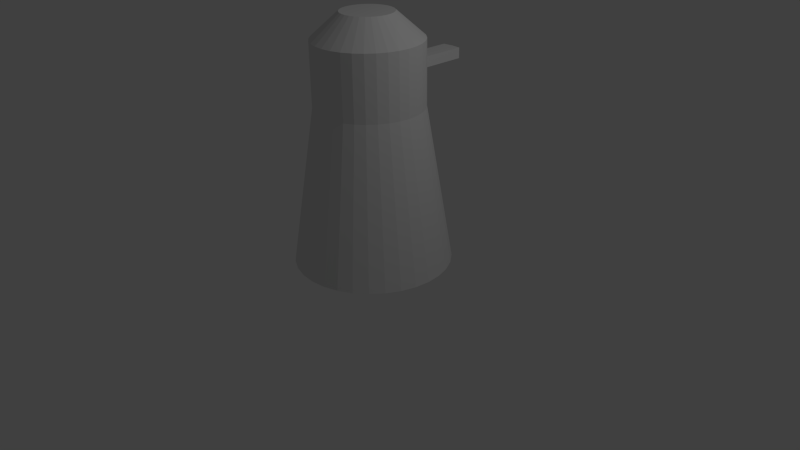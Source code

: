 # Source: darleks.blend  (saved by Blender 2.73.0; exported with 4.5.12 LTS)
import bpy
from mathutils import Matrix  # noqa: F401  (used for matrix-valued properties, if any)

bpy.ops.wm.read_factory_settings(use_empty=True)
scene = bpy.context.scene
scene.name = 'Scene'

# ---- collections
col_collection_1 = bpy.data.collections.new('Collection 1'); scene.collection.children.link(col_collection_1)

# ---- world
world_world = bpy.data.worlds.new('World'); scene.world = world_world
world_world.color = (0.05088, 0.05088, 0.05088)
world_world.use_sun_shadow = False
world_world.sun_shadow_jitter_overblur = 0.0
world_world.cycles.sampling_method = 'MANUAL'
world_world.cycles.sample_map_resolution = 256

# ---- cameras
cam_camera = bpy.data.cameras.new('Camera')
cam_camera.clip_end = 100.0
cam_camera.lens = 35.0
cam_camera.sensor_width = 32.0
cam_camera.sensor_height = 18.0
cam_camera.ortho_scale = 7.314
cam_camera.dof.focus_distance = 0.0
cam_camera.dof.aperture_fstop = 128.0

# ---- lights
light_lamp = bpy.data.lights.new('Lamp', 'POINT')
light_lamp.transmission_factor = 0.0
light_lamp.cutoff_distance = 30.0
light_lamp.energy = 100.0
light_lamp.shadow_buffer_clip_start = 1.001
light_lamp.shadow_soft_size = 0.1
light_lamp.shadow_maximum_resolution = 0.006
light_lamp.use_absolute_resolution = True
light_lamp.cycles.use_multiple_importance_sampling = False

# ---- meshes
me_cylinder = bpy.data.meshes.new('Cylinder')
me_cylinder.from_pydata([(0.0, 1.0, 0.0), (3.797e-08, 0.6802, 2.0), (0.1951, 0.9808, 0.0), (0.1327, 0.6672, 2.0), (0.3827, 0.9239, 0.0), (0.2603, 0.6285, 2.0), (0.5556, 0.8315, 0.0), (0.3779, 0.5656, 2.0), (0.7071, 0.7071, 0.0), (0.481, 0.481, 2.0), (0.8315, 0.5556, 0.0), (0.5656, 0.3779, 2.0), (0.9239, 0.3827, 0.0), (0.6285, 0.2603, 2.0), (0.9808, 0.1951, 0.0), (0.6672, 0.1327, 2.0), (1.0, 7.55e-08, 0.0), (0.6802, 1.425e-07, 2.0), (0.9808, -0.1951, 0.0), (0.6672, -0.1327, 2.0), (0.9239, -0.3827, 0.0), (0.6285, -0.2603, 2.0), (0.8315, -0.5556, 0.0), (0.5656, -0.3779, 2.0), (0.7071, -0.7071, 0.0), (0.481, -0.481, 2.0), (0.5556, -0.8315, 0.0), (0.3779, -0.5656, 2.0), (0.3827, -0.9239, 0.0), (0.2603, -0.6285, 2.0), (0.1951, -0.9808, 0.0), (0.1327, -0.6672, 2.0), (-3.258e-07, -1.0, 0.0), (-1.837e-07, -0.6802, 2.0), (-0.1951, -0.9808, 0.0), (-0.1327, -0.6672, 2.0), (-0.3827, -0.9239, 0.0), (-0.2603, -0.6285, 2.0), (-0.5556, -0.8315, 0.0), (-0.3779, -0.5656, 2.0), (-0.7071, -0.7071, 0.0), (-0.481, -0.481, 2.0), (-0.8315, -0.5556, 0.0), (-0.5656, -0.3779, 2.0), (-0.9239, -0.3827, 0.0), (-0.6285, -0.2603, 2.0), (-0.9808, -0.1951, 0.0), (-0.6672, -0.1327, 2.0), (-1.0, 9.656e-07, 0.0), (-0.6802, 7.48e-07, 2.0), (-0.9808, 0.1951, 0.0), (-0.6672, 0.1327, 2.0), (-0.9239, 0.3827, 0.0), (-0.6285, 0.2603, 2.0), (-0.8315, 0.5556, 0.0), (-0.5656, 0.3779, 2.0), (-0.7071, 0.7071, 0.0), (-0.481, 0.481, 2.0), (-0.5556, 0.8315, 0.0), (-0.3779, 0.5656, 2.0), (-0.3827, 0.9239, 0.0), (-0.2603, 0.6285, 2.0), (-0.1951, 0.9808, 0.0), (-0.1327, 0.6672, 2.0), (5.485e-08, 0.6802, 2.318), (0.1327, 0.6672, 2.318), (0.2603, 0.6285, 2.318), (0.3779, 0.5656, 2.318), (0.481, 0.481, 2.318), (0.5656, 0.3779, 2.318), (0.6285, 0.2603, 2.318), (0.6672, 0.1327, 2.318), (0.6802, 1.425e-07, 2.318), (0.6672, -0.1327, 2.318), (0.6285, -0.2603, 2.318), (0.5656, -0.3779, 2.318), (0.481, -0.481, 2.318), (0.3779, -0.5656, 2.318), (0.2603, -0.6285, 2.318), (0.1327, -0.6672, 2.318), (-1.668e-07, -0.6802, 2.318), (-0.1327, -0.6672, 2.318), (-0.2603, -0.6285, 2.318), (-0.3779, -0.5656, 2.318), (-0.481, -0.481, 2.318), (-0.5656, -0.3779, 2.318), (-0.6285, -0.2603, 2.318), (-0.6672, -0.1327, 2.318), (-0.6802, 7.48e-07, 2.318), (-0.6672, 0.1327, 2.318), (-0.6285, 0.2603, 2.318), (-0.5656, 0.3779, 2.318), (-0.481, 0.481, 2.318), (-0.3779, 0.5656, 2.318), (-0.2603, 0.6285, 2.318), (-0.1327, 0.6672, 2.318), (5.051e-08, 0.6802, 2.453), (0.1327, 0.6672, 2.453), (0.2603, 0.6285, 2.453), (0.3779, 0.5656, 2.453), (0.481, 0.481, 2.453), (0.5656, 0.3779, 2.453), (0.6285, 0.2603, 2.453), (0.6672, 0.1327, 2.453), (0.6802, 1.425e-07, 2.453), (0.6672, -0.1327, 2.453), (0.6285, -0.2603, 2.453), (0.5656, -0.3779, 2.453), (0.481, -0.481, 2.453), (0.3779, -0.5656, 2.453), (0.2603, -0.6285, 2.453), (0.1327, -0.6672, 2.453), (-1.711e-07, -0.6802, 2.453), (-0.1327, -0.6672, 2.453), (-0.2603, -0.6285, 2.453), (-0.3779, -0.5656, 2.453), (-0.481, -0.481, 2.453), (-0.5656, -0.3779, 2.453), (-0.6285, -0.2603, 2.453), (-0.6672, -0.1327, 2.453), (-0.6802, 7.48e-07, 2.453), (-0.6672, 0.1327, 2.453), (-0.6285, 0.2603, 2.453), (-0.5656, 0.3779, 2.453), (-0.481, 0.481, 2.453), (-0.3779, 0.5656, 2.453), (-0.2603, 0.6285, 2.453), (-0.1327, 0.6672, 2.453), (1.496e-08, 0.6802, 2.808), (0.1327, 0.6672, 2.808), (0.2603, 0.6285, 2.808), (0.3779, 0.5656, 2.808), (0.481, 0.481, 2.808), (0.5656, 0.3779, 2.808), (0.6285, 0.2603, 2.808), (0.6672, 0.1327, 2.808), (0.6802, 1.425e-07, 2.808), (0.6672, -0.1327, 2.808), (0.6285, -0.2603, 2.808), (0.5656, -0.3779, 2.808), (0.481, -0.481, 2.808), (0.3779, -0.5656, 2.808), (0.2603, -0.6285, 2.808), (0.1327, -0.6672, 2.808), (-2.067e-07, -0.6802, 2.808), (-0.1327, -0.6672, 2.808), (-0.2603, -0.6285, 2.808), (-0.3779, -0.5656, 2.808), (-0.481, -0.481, 2.808), (-0.5656, -0.3779, 2.808), (-0.6285, -0.2603, 2.808), (-0.6672, -0.1327, 2.808), (-0.6802, 7.48e-07, 2.808), (-0.6672, 0.1327, 2.808), (-0.6285, 0.2603, 2.808), (-0.5656, 0.3779, 2.808), (-0.481, 0.481, 2.808), (-0.3779, 0.5656, 2.808), (-0.2603, 0.6285, 2.808), (-0.1327, 0.6672, 2.808), (-1.082e-09, 0.3288, 3.122), (0.06415, 0.3225, 3.122), (0.1258, 0.3038, 3.122), (0.1827, 0.2734, 3.122), (0.2325, 0.2325, 3.122), (0.2734, 0.1827, 3.122), (0.3038, 0.1258, 3.122), (0.3225, 0.06415, 3.122), (0.3288, 2.257e-07, 3.122), (0.3225, -0.06415, 3.122), (0.3038, -0.1258, 3.122), (0.2734, -0.1827, 3.122), (0.2325, -0.2325, 3.122), (0.1827, -0.2734, 3.122), (0.1258, -0.3038, 3.122), (0.06415, -0.3225, 3.122), (-1.082e-07, -0.3288, 3.122), (-0.06415, -0.3225, 3.122), (-0.1258, -0.3038, 3.122), (-0.1827, -0.2734, 3.122), (-0.2325, -0.2325, 3.122), (-0.2734, -0.1827, 3.122), (-0.3038, -0.1258, 3.122), (-0.3225, -0.06415, 3.122), (-0.3288, 5.184e-07, 3.122), (-0.3225, 0.06415, 3.122), (-0.3038, 0.1258, 3.122), (-0.2734, 0.1827, 3.122), (-0.2325, 0.2325, 3.122), (-0.1827, 0.2734, 3.122), (-0.1258, 0.3038, 3.122), (-0.06415, 0.3225, 3.122), (2.584e-07, 1.405, 2.318), (0.1327, 1.392, 2.318), (-0.1327, 1.392, 2.318), (2.54e-07, 1.405, 2.453), (0.1327, 1.392, 2.453), (-0.1327, 1.392, 2.453)], [], [(0, 1, 3, 2), (2, 3, 5, 4), (4, 5, 7, 6), (6, 7, 9, 8), (8, 9, 11, 10), (10, 11, 13, 12), (12, 13, 15, 14), (14, 15, 17, 16), (16, 17, 19, 18), (18, 19, 21, 20), (20, 21, 23, 22), (22, 23, 25, 24), (24, 25, 27, 26), (26, 27, 29, 28), (28, 29, 31, 30), (30, 31, 33, 32), (32, 33, 35, 34), (34, 35, 37, 36), (36, 37, 39, 38), (38, 39, 41, 40), (40, 41, 43, 42), (42, 43, 45, 44), (44, 45, 47, 46), (46, 47, 49, 48), (48, 49, 51, 50), (50, 51, 53, 52), (52, 53, 55, 54), (54, 55, 57, 56), (56, 57, 59, 58), (58, 59, 61, 60), (59, 57, 92, 93), (62, 63, 1, 0), (60, 61, 63, 62), (0, 2, 4, 6, 8, 10, 12, 14, 16, 18, 20, 22, 24, 26, 28, 30, 32, 34, 36, 38, 40, 42, 44, 46, 48, 50, 52, 54, 56, 58, 60, 62), (88, 87, 119, 120), (37, 35, 81, 82), (15, 13, 70, 71), (1, 63, 95, 64), (43, 41, 84, 85), (21, 19, 73, 74), (49, 47, 87, 88), (5, 3, 65, 66), (27, 25, 76, 77), (55, 53, 90, 91), (11, 9, 68, 69), (33, 31, 79, 80), (61, 59, 93, 94), (39, 37, 82, 83), (3, 1, 64, 65), (17, 15, 71, 72), (45, 43, 85, 86), (23, 21, 74, 75), (51, 49, 88, 89), (7, 5, 66, 67), (29, 27, 77, 78), (57, 55, 91, 92), (35, 33, 80, 81), (13, 11, 69, 70), (63, 61, 94, 95), (41, 39, 83, 84), (19, 17, 72, 73), (47, 45, 86, 87), (25, 23, 75, 76), (53, 51, 89, 90), (9, 7, 67, 68), (31, 29, 78, 79), (122, 121, 153, 154), (66, 65, 97, 98), (77, 76, 108, 109), (86, 85, 117, 118), (75, 74, 106, 107), (95, 94, 126, 127), (84, 83, 115, 116), (73, 72, 104, 105), (93, 92, 124, 125), (82, 81, 113, 114), (71, 70, 102, 103), (91, 90, 122, 123), (69, 68, 100, 101), (80, 79, 111, 112), (89, 88, 120, 121), (67, 66, 98, 99), (78, 77, 109, 110), (87, 86, 118, 119), (97, 65, 193, 196), (76, 75, 107, 108), (95, 127, 197, 194), (85, 84, 116, 117), (74, 73, 105, 106), (94, 93, 125, 126), (83, 82, 114, 115), (72, 71, 103, 104), (92, 91, 123, 124), (81, 80, 112, 113), (70, 69, 101, 102), (90, 89, 121, 122), (68, 67, 99, 100), (79, 78, 110, 111), (156, 155, 187, 188), (100, 99, 131, 132), (111, 110, 142, 143), (120, 119, 151, 152), (98, 97, 129, 130), (109, 108, 140, 141), (118, 117, 149, 150), (107, 106, 138, 139), (127, 126, 158, 159), (116, 115, 147, 148), (105, 104, 136, 137), (125, 124, 156, 157), (114, 113, 145, 146), (103, 102, 134, 135), (123, 122, 154, 155), (101, 100, 132, 133), (112, 111, 143, 144), (121, 120, 152, 153), (99, 98, 130, 131), (110, 109, 141, 142), (119, 118, 150, 151), (97, 96, 128, 129), (108, 107, 139, 140), (96, 127, 159, 128), (117, 116, 148, 149), (106, 105, 137, 138), (126, 125, 157, 158), (115, 114, 146, 147), (104, 103, 135, 136), (124, 123, 155, 156), (113, 112, 144, 145), (102, 101, 133, 134), (161, 160, 191, 190, 189, 188, 187, 186, 185, 184, 183, 182, 181, 180, 179, 178, 177, 176, 175, 174, 173, 172, 171, 170, 169, 168, 167, 166, 165, 164, 163, 162), (145, 144, 176, 177), (134, 133, 165, 166), (154, 153, 185, 186), (132, 131, 163, 164), (143, 142, 174, 175), (152, 151, 183, 184), (130, 129, 161, 162), (141, 140, 172, 173), (150, 149, 181, 182), (139, 138, 170, 171), (159, 158, 190, 191), (148, 147, 179, 180), (137, 136, 168, 169), (157, 156, 188, 189), (146, 145, 177, 178), (135, 134, 166, 167), (155, 154, 186, 187), (133, 132, 164, 165), (144, 143, 175, 176), (153, 152, 184, 185), (131, 130, 162, 163), (142, 141, 173, 174), (151, 150, 182, 183), (129, 128, 160, 161), (140, 139, 171, 172), (128, 159, 191, 160), (149, 148, 180, 181), (138, 137, 169, 170), (158, 157, 189, 190), (147, 146, 178, 179), (136, 135, 167, 168), (193, 192, 195, 196), (192, 194, 197, 195), (127, 96, 195, 197), (96, 97, 196, 195), (64, 95, 194, 192), (65, 64, 192, 193)])
me_cylinder.use_remesh_preserve_volume = False
me_cylinder.use_remesh_preserve_attributes = False
me_cylinder.use_mirror_vertex_groups = False
me_cylinder.update()

# ---- objects
ob_cylinder = bpy.data.objects.new('Cylinder', me_cylinder)
ob_lamp = bpy.data.objects.new('Lamp', light_lamp)
ob_camera = bpy.data.objects.new('Camera', cam_camera)

# ---- transforms, parenting, visibility, modifiers, constraints
ob_cylinder.location = (0.0, 0.0, 0.0)
ob_cylinder.lineart.crease_threshold = 0.0
ob_lamp.location = (4.076, 1.005, 5.904)
ob_lamp.rotation_euler = (0.6503, 0.05522, 1.866)
ob_lamp.lock_rotations_4d = False
ob_lamp.empty_display_type = 'ARROWS'
ob_lamp.color = (0.0, 0.0, 0.0, 0.0)
ob_lamp.lineart.crease_threshold = 0.0
ob_camera.location = (7.481, -6.508, 5.344)
ob_camera.rotation_euler = (1.109, 0.01082, 0.8149)
ob_camera.lock_rotations_4d = False
ob_camera.empty_display_type = 'ARROWS'
ob_camera.color = (0.0, 0.0, 0.0, 0.0)
ob_camera.display_type = 'WIRE'
ob_camera.lineart.crease_threshold = 0.0

# ---- collection membership
col_collection_1.objects.link(ob_cylinder)
col_collection_1.objects.link(ob_lamp)
col_collection_1.objects.link(ob_camera)

# ---- scene / render settings (as saved in the file)
scene.camera = ob_camera
scene.frame_start = 1; scene.frame_end = 250; scene.frame_set(1)
scene.render.engine = 'BLENDER_EEVEE_NEXT'
scene.render.resolution_percentage = 50
scene.render.dither_intensity = 0.0
scene.cycles.use_denoising = False
scene.cycles.samples = 10
scene.cycles.sampling_pattern = 'TABULATED_SOBOL'
scene.cycles.light_sampling_threshold = 0.0
scene.cycles.use_adaptive_sampling = False
scene.cycles.use_light_tree = False
scene.cycles.blur_glossy = 0.0
scene.cycles.pixel_filter_type = 'GAUSSIAN'
scene.cycles.sample_clamp_indirect = 0.0
scene.view_settings.view_transform = 'Standard'
bpy.context.view_layer.update()
